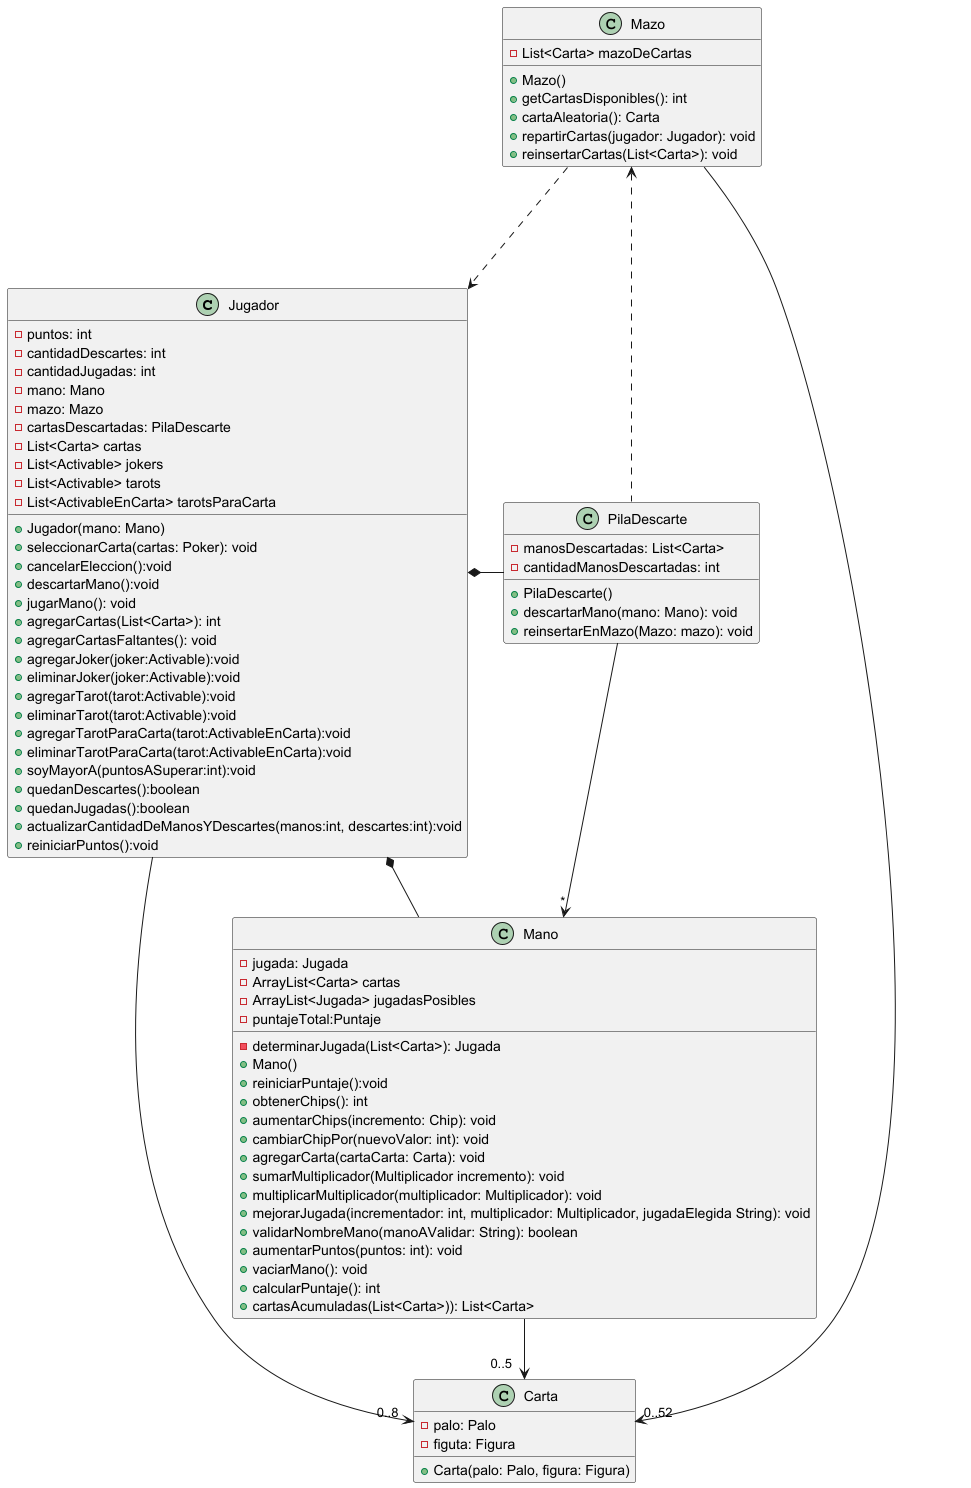

The diagram above was rendered by PlantUML. Its source (embedded in the PNG):
@startuml diagramaClases


 class Jugador {
      - puntos: int
      - cantidadDescartes: int
      - cantidadJugadas: int
      - mano: Mano
      - mazo: Mazo
      - cartasDescartadas: PilaDescarte
      - List<Carta> cartas
      - List<Activable> jokers
      - List<Activable> tarots
      - List<ActivableEnCarta> tarotsParaCarta
      + Jugador(mano: Mano)
      + seleccionarCarta(cartas: Poker): void
      + cancelarEleccion():void
      + descartarMano():void
      + jugarMano(): void
      + agregarCartas(List<Carta>): int
      + agregarCartasFaltantes(): void
      + agregarJoker(joker:Activable):void
      + eliminarJoker(joker:Activable):void
      + agregarTarot(tarot:Activable):void
      + eliminarTarot(tarot:Activable):void
      + agregarTarotParaCarta(tarot:ActivableEnCarta):void
      + eliminarTarotParaCarta(tarot:ActivableEnCarta):void
      + soyMayorA(puntosASuperar:int):void
      + quedanDescartes():boolean
      + quedanJugadas():boolean
      + actualizarCantidadDeManosYDescartes(manos:int, descartes:int):void
      + reiniciarPuntos():void
  }


 class Carta {
     - palo: Palo
     - figuta: Figura
     + Carta(palo: Palo, figura: Figura)
 }

 class Mano {
     - jugada: Jugada
     - ArrayList<Carta> cartas
     - ArrayList<Jugada> jugadasPosibles
     - puntajeTotal:Puntaje
     - determinarJugada(List<Carta>): Jugada
     + Mano()
     + reiniciarPuntaje():void
     + obtenerChips(): int
     + aumentarChips(incremento: Chip): void
     + cambiarChipPor(nuevoValor: int): void
     + agregarCarta(cartaCarta: Carta): void
     + sumarMultiplicador(Multiplicador incremento): void
     + multiplicarMultiplicador(multiplicador: Multiplicador): void
     + mejorarJugada(incrementador: int, multiplicador: Multiplicador, jugadaElegida String): void
     + validarNombreMano(manoAValidar: String): boolean
     + aumentarPuntos(puntos: int): void
     + vaciarMano(): void
     + calcularPuntaje(): int
     + cartasAcumuladas(List<Carta>)): List<Carta>
 }

class PilaDescarte {
    - manosDescartadas: List<Carta>
    - cantidadManosDescartadas: int
    + PilaDescarte()
    + descartarMano(mano: Mano): void
    + reinsertarEnMazo(Mazo: mazo): void
 }

class Mazo{
    -List<Carta> mazoDeCartas
    +Mazo()
    +getCartasDisponibles(): int
    +cartaAleatoria(): Carta
    +repartirCartas(jugador: Jugador): void
    +reinsertarCartas(List<Carta>): void
}

Jugador *-- Mano
Mano -->"0..5   " Carta
Jugador --->"0..8  " Carta
Jugador *-PilaDescarte
PilaDescarte -->"*" Mano
Mazo <.. PilaDescarte
Mazo ...> Jugador
Mazo ->"0..52 " Carta
 @enduml